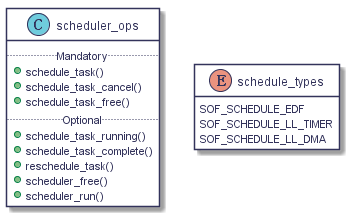

The diagram above was rendered by PlantUML. Its source (embedded in the PNG):
@startuml
hidefootbox
skinparam componentStyle uml2

skinparam defaultFontColor	#33335b

skinparam rectangle {
	color		#d6d6de
	backgroundColor	#ffffff
}

skinparam component {
	backgroundColor	#ffffff
	borderColor	#33335b
	arrowColor	#f05772
}

skinparam interface {
	backgroundColor	#ffffff
	borderColor	#f05772
}

skinparam class {
	backgroundColor	#ffffff
	borderColor	#33335b
	arrowColor	#f05772
}
skinparam stereotypeCBackgroundColor	#6fccdd

skinparam sequence {
	arrowColor		#4a4a86
	lifeLineBorderColor	#f05772
	groupBorderColor	#a1a1ca
	boxBorderColor		#a1a1ca
	dividerBorderColor	#d6d6de
	dividerBorderThickness	1
}
skinparam participant {
	borderColor		#33335b
	backgroundColor		#ffffff
}
skinparam actor {
	borderColor		#33335b
	backgroundColor		#ffffff
}

skinparam state {
	borderColor		#33335b
	backgroundColor		#ffffff
}

skinparam node {
	backgroundColor		#ffffff
}

skinparam note {
	backgroundColor 	#f6ed80
	borderColor		#d6d6de
}
class "scheduler_ops" {
   .. Mandatory ..
   + schedule_task()
   + schedule_task_cancel()
   + schedule_task_free()
   .. Optional ..
   + schedule_task_running()
   + schedule_task_complete()
   + reschedule_task()
   + scheduler_free()
   + scheduler_run()
}

enum schedule_types {
   SOF_SCHEDULE_EDF
   SOF_SCHEDULE_LL_TIMER
   SOF_SCHEDULE_LL_DMA
}
hide schedule_types methods

@enduml